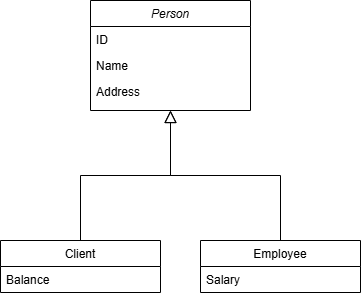

The diagram above was exported from draw.io. Its source (the exported page's mxGraphModel, read from the mxfile embedded in the PNG):
<mxGraphModel dx="2954" dy="1146" grid="1" gridSize="10" guides="1" tooltips="1" connect="1" arrows="1" fold="1" page="1" pageScale="1" pageWidth="827" pageHeight="1169" math="0" shadow="0">
  <root>
    <mxCell id="WIyWlLk6GJQsqaUBKTNV-0" />
    <mxCell id="WIyWlLk6GJQsqaUBKTNV-1" parent="WIyWlLk6GJQsqaUBKTNV-0" />
    <mxCell id="zkfFHV4jXpPFQw0GAbJ--0" value="Person" style="swimlane;fontStyle=2;align=center;verticalAlign=top;childLayout=stackLayout;horizontal=1;startSize=26;horizontalStack=0;resizeParent=1;resizeLast=0;collapsible=1;marginBottom=0;rounded=0;shadow=0;strokeWidth=1;" parent="WIyWlLk6GJQsqaUBKTNV-1" vertex="1">
      <mxGeometry x="220" y="120" width="160" height="110" as="geometry">
        <mxRectangle x="230" y="140" width="160" height="26" as="alternateBounds" />
      </mxGeometry>
    </mxCell>
    <mxCell id="zkfFHV4jXpPFQw0GAbJ--1" value="ID" style="text;align=left;verticalAlign=top;spacingLeft=4;spacingRight=4;overflow=hidden;rotatable=0;points=[[0,0.5],[1,0.5]];portConstraint=eastwest;" parent="zkfFHV4jXpPFQw0GAbJ--0" vertex="1">
      <mxGeometry y="26" width="160" height="26" as="geometry" />
    </mxCell>
    <mxCell id="zkfFHV4jXpPFQw0GAbJ--2" value="Name" style="text;align=left;verticalAlign=top;spacingLeft=4;spacingRight=4;overflow=hidden;rotatable=0;points=[[0,0.5],[1,0.5]];portConstraint=eastwest;rounded=0;shadow=0;html=0;" parent="zkfFHV4jXpPFQw0GAbJ--0" vertex="1">
      <mxGeometry y="52" width="160" height="26" as="geometry" />
    </mxCell>
    <mxCell id="zkfFHV4jXpPFQw0GAbJ--3" value="Address" style="text;align=left;verticalAlign=top;spacingLeft=4;spacingRight=4;overflow=hidden;rotatable=0;points=[[0,0.5],[1,0.5]];portConstraint=eastwest;rounded=0;shadow=0;html=0;" parent="zkfFHV4jXpPFQw0GAbJ--0" vertex="1">
      <mxGeometry y="78" width="160" height="26" as="geometry" />
    </mxCell>
    <mxCell id="zkfFHV4jXpPFQw0GAbJ--6" value="Client" style="swimlane;fontStyle=0;align=center;verticalAlign=top;childLayout=stackLayout;horizontal=1;startSize=26;horizontalStack=0;resizeParent=1;resizeLast=0;collapsible=1;marginBottom=0;rounded=0;shadow=0;strokeWidth=1;" parent="WIyWlLk6GJQsqaUBKTNV-1" vertex="1">
      <mxGeometry x="130" y="360" width="160" height="52" as="geometry">
        <mxRectangle x="130" y="380" width="160" height="26" as="alternateBounds" />
      </mxGeometry>
    </mxCell>
    <mxCell id="zkfFHV4jXpPFQw0GAbJ--7" value="Balance" style="text;align=left;verticalAlign=top;spacingLeft=4;spacingRight=4;overflow=hidden;rotatable=0;points=[[0,0.5],[1,0.5]];portConstraint=eastwest;" parent="zkfFHV4jXpPFQw0GAbJ--6" vertex="1">
      <mxGeometry y="26" width="160" height="26" as="geometry" />
    </mxCell>
    <mxCell id="zkfFHV4jXpPFQw0GAbJ--12" value="" style="endArrow=block;endSize=10;endFill=0;shadow=0;strokeWidth=1;rounded=0;curved=0;edgeStyle=elbowEdgeStyle;elbow=vertical;" parent="WIyWlLk6GJQsqaUBKTNV-1" source="zkfFHV4jXpPFQw0GAbJ--6" target="zkfFHV4jXpPFQw0GAbJ--0" edge="1">
      <mxGeometry width="160" relative="1" as="geometry">
        <mxPoint x="200" y="203" as="sourcePoint" />
        <mxPoint x="200" y="203" as="targetPoint" />
      </mxGeometry>
    </mxCell>
    <mxCell id="zkfFHV4jXpPFQw0GAbJ--13" value="Employee" style="swimlane;fontStyle=0;align=center;verticalAlign=top;childLayout=stackLayout;horizontal=1;startSize=26;horizontalStack=0;resizeParent=1;resizeLast=0;collapsible=1;marginBottom=0;rounded=0;shadow=0;strokeWidth=1;" parent="WIyWlLk6GJQsqaUBKTNV-1" vertex="1">
      <mxGeometry x="330" y="360" width="160" height="52" as="geometry">
        <mxRectangle x="340" y="380" width="170" height="26" as="alternateBounds" />
      </mxGeometry>
    </mxCell>
    <mxCell id="zkfFHV4jXpPFQw0GAbJ--14" value="Salary" style="text;align=left;verticalAlign=top;spacingLeft=4;spacingRight=4;overflow=hidden;rotatable=0;points=[[0,0.5],[1,0.5]];portConstraint=eastwest;" parent="zkfFHV4jXpPFQw0GAbJ--13" vertex="1">
      <mxGeometry y="26" width="160" height="26" as="geometry" />
    </mxCell>
    <mxCell id="zkfFHV4jXpPFQw0GAbJ--16" value="" style="endArrow=block;endSize=10;endFill=0;shadow=0;strokeWidth=1;rounded=0;curved=0;edgeStyle=elbowEdgeStyle;elbow=vertical;" parent="WIyWlLk6GJQsqaUBKTNV-1" source="zkfFHV4jXpPFQw0GAbJ--13" target="zkfFHV4jXpPFQw0GAbJ--0" edge="1">
      <mxGeometry width="160" relative="1" as="geometry">
        <mxPoint x="210" y="373" as="sourcePoint" />
        <mxPoint x="310" y="271" as="targetPoint" />
      </mxGeometry>
    </mxCell>
  </root>
</mxGraphModel>